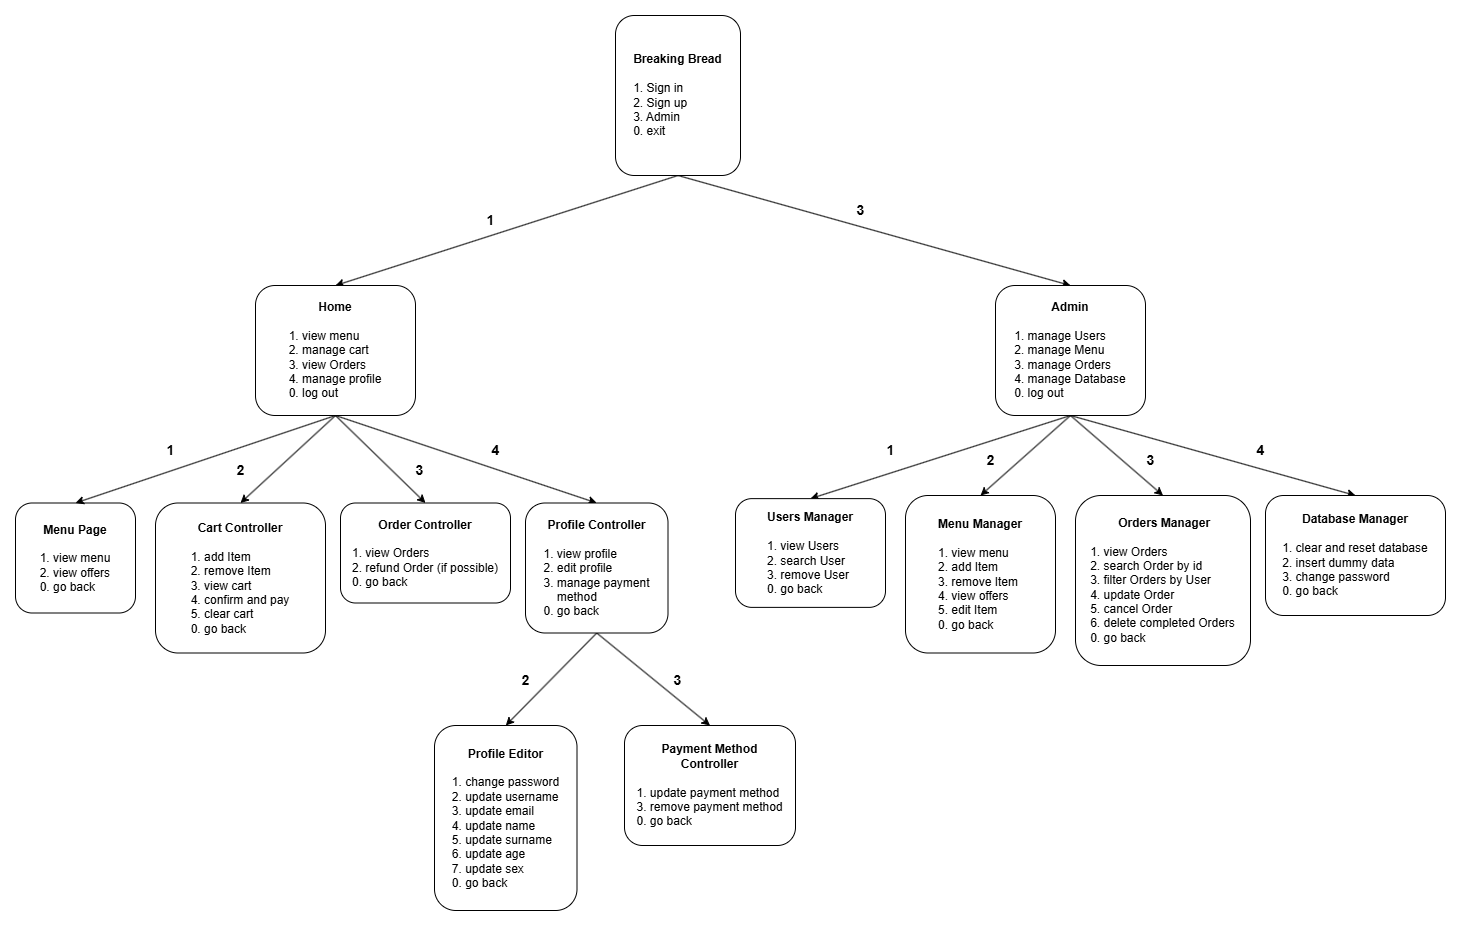

The diagram above was exported from draw.io. Its source (the exported page's mxGraphModel, read from the mxfile embedded in the PNG):
<mxGraphModel dx="2838" dy="1000" grid="1" gridSize="10" guides="1" tooltips="1" connect="1" arrows="1" fold="1" page="1" pageScale="1" pageWidth="1000" pageHeight="1100" math="0" shadow="0">
  <root>
    <mxCell id="0" />
    <mxCell id="1" parent="0" />
    <mxCell id="KR6J6oy_kNVi8iaHuJ6a-34" style="rounded=0;orthogonalLoop=1;jettySize=auto;html=1;exitX=0.5;exitY=1;exitDx=0;exitDy=0;entryX=0.5;entryY=0;entryDx=0;entryDy=0;" parent="1" source="-yrOAPc1ANaI30Ip3vUl-2" target="-yrOAPc1ANaI30Ip3vUl-22" edge="1">
      <mxGeometry relative="1" as="geometry" />
    </mxCell>
    <mxCell id="KR6J6oy_kNVi8iaHuJ6a-35" style="rounded=0;orthogonalLoop=1;jettySize=auto;html=1;exitX=0.5;exitY=1;exitDx=0;exitDy=0;entryX=0.5;entryY=0;entryDx=0;entryDy=0;" parent="1" source="-yrOAPc1ANaI30Ip3vUl-2" target="-yrOAPc1ANaI30Ip3vUl-58" edge="1">
      <mxGeometry relative="1" as="geometry" />
    </mxCell>
    <mxCell id="-yrOAPc1ANaI30Ip3vUl-2" value="&lt;b&gt;Breaking Bread&lt;br&gt;&lt;/b&gt;&lt;br&gt;&lt;div style=&quot;text-align: left;&quot;&gt;&lt;span style=&quot;background-color: transparent; color: light-dark(rgb(0, 0, 0), rgb(255, 255, 255));&quot;&gt;1. Sign in&lt;/span&gt;&lt;/div&gt;&lt;div style=&quot;text-align: left;&quot;&gt;2. Sign up&lt;/div&gt;&lt;div style=&quot;text-align: left;&quot;&gt;3. Admin&lt;/div&gt;&lt;div style=&quot;text-align: left;&quot;&gt;0. exit&lt;/div&gt;" style="rounded=1;whiteSpace=wrap;html=1;" parent="1" vertex="1">
      <mxGeometry x="510" y="30" width="125" height="160" as="geometry" />
    </mxCell>
    <mxCell id="-yrOAPc1ANaI30Ip3vUl-9" value="&lt;b&gt;Menu Page&lt;/b&gt;&lt;div&gt;&lt;br&gt;&lt;/div&gt;&lt;div style=&quot;text-align: left;&quot;&gt;1. view menu&lt;/div&gt;&lt;div style=&quot;text-align: left;&quot;&gt;2. view offers&lt;/div&gt;&lt;div style=&quot;text-align: left;&quot;&gt;0. go back&lt;/div&gt;" style="rounded=1;whiteSpace=wrap;html=1;" parent="1" vertex="1">
      <mxGeometry x="-90" y="517.5" width="120" height="110" as="geometry" />
    </mxCell>
    <mxCell id="-yrOAPc1ANaI30Ip3vUl-20" value="&lt;b&gt;Cart Controller&lt;/b&gt;&lt;br&gt;&lt;br&gt;&lt;div style=&quot;text-align: left;&quot;&gt;1. add Item&lt;/div&gt;&lt;div style=&quot;text-align: left;&quot;&gt;2. remove Item&lt;/div&gt;&lt;div style=&quot;text-align: left;&quot;&gt;3. view cart&lt;/div&gt;&lt;div style=&quot;text-align: left;&quot;&gt;4. confirm and pay&lt;/div&gt;&lt;div style=&quot;text-align: left;&quot;&gt;5. clear cart&lt;/div&gt;&lt;div style=&quot;text-align: left;&quot;&gt;0. go back&lt;/div&gt;" style="rounded=1;whiteSpace=wrap;html=1;" parent="1" vertex="1">
      <mxGeometry x="50" y="517.5" width="170" height="150" as="geometry" />
    </mxCell>
    <mxCell id="KR6J6oy_kNVi8iaHuJ6a-30" style="rounded=0;orthogonalLoop=1;jettySize=auto;html=1;exitX=0.5;exitY=1;exitDx=0;exitDy=0;entryX=0.5;entryY=0;entryDx=0;entryDy=0;" parent="1" source="-yrOAPc1ANaI30Ip3vUl-22" target="-yrOAPc1ANaI30Ip3vUl-40" edge="1">
      <mxGeometry relative="1" as="geometry">
        <mxPoint x="500" y="470" as="targetPoint" />
      </mxGeometry>
    </mxCell>
    <mxCell id="KR6J6oy_kNVi8iaHuJ6a-31" style="rounded=0;orthogonalLoop=1;jettySize=auto;html=1;exitX=0.5;exitY=1;exitDx=0;exitDy=0;entryX=0.5;entryY=0;entryDx=0;entryDy=0;" parent="1" source="-yrOAPc1ANaI30Ip3vUl-22" target="KR6J6oy_kNVi8iaHuJ6a-10" edge="1">
      <mxGeometry relative="1" as="geometry" />
    </mxCell>
    <mxCell id="KR6J6oy_kNVi8iaHuJ6a-32" style="rounded=0;orthogonalLoop=1;jettySize=auto;html=1;exitX=0.5;exitY=1;exitDx=0;exitDy=0;entryX=0.5;entryY=0;entryDx=0;entryDy=0;" parent="1" source="-yrOAPc1ANaI30Ip3vUl-22" target="-yrOAPc1ANaI30Ip3vUl-20" edge="1">
      <mxGeometry relative="1" as="geometry" />
    </mxCell>
    <mxCell id="KR6J6oy_kNVi8iaHuJ6a-33" style="rounded=0;orthogonalLoop=1;jettySize=auto;html=1;exitX=0.5;exitY=1;exitDx=0;exitDy=0;entryX=0.5;entryY=0;entryDx=0;entryDy=0;" parent="1" source="-yrOAPc1ANaI30Ip3vUl-22" target="-yrOAPc1ANaI30Ip3vUl-9" edge="1">
      <mxGeometry relative="1" as="geometry" />
    </mxCell>
    <mxCell id="-yrOAPc1ANaI30Ip3vUl-22" value="&lt;b&gt;Home&lt;/b&gt;&lt;div&gt;&lt;br&gt;&lt;/div&gt;&lt;div style=&quot;text-align: left;&quot;&gt;1. view menu&lt;/div&gt;&lt;div style=&quot;text-align: left;&quot;&gt;2. manage cart&lt;/div&gt;&lt;div style=&quot;text-align: left;&quot;&gt;3. view&lt;span style=&quot;background-color: transparent; color: light-dark(rgb(0, 0, 0), rgb(255, 255, 255));&quot;&gt;&amp;nbsp;Orders&lt;/span&gt;&lt;/div&gt;&lt;div style=&quot;text-align: left;&quot;&gt;4. manage profile&lt;/div&gt;&lt;div style=&quot;text-align: left;&quot;&gt;0. log out&lt;/div&gt;" style="rounded=1;whiteSpace=wrap;html=1;" parent="1" vertex="1">
      <mxGeometry x="150" y="300" width="160" height="130" as="geometry" />
    </mxCell>
    <mxCell id="KR6J6oy_kNVi8iaHuJ6a-36" style="rounded=0;orthogonalLoop=1;jettySize=auto;html=1;exitX=0.5;exitY=1;exitDx=0;exitDy=0;entryX=0.5;entryY=0;entryDx=0;entryDy=0;" parent="1" source="-yrOAPc1ANaI30Ip3vUl-40" target="KR6J6oy_kNVi8iaHuJ6a-4" edge="1">
      <mxGeometry relative="1" as="geometry" />
    </mxCell>
    <mxCell id="KR6J6oy_kNVi8iaHuJ6a-37" style="rounded=0;orthogonalLoop=1;jettySize=auto;html=1;exitX=0.5;exitY=1;exitDx=0;exitDy=0;entryX=0.5;entryY=0;entryDx=0;entryDy=0;" parent="1" source="-yrOAPc1ANaI30Ip3vUl-40" target="KR6J6oy_kNVi8iaHuJ6a-6" edge="1">
      <mxGeometry relative="1" as="geometry" />
    </mxCell>
    <mxCell id="-yrOAPc1ANaI30Ip3vUl-40" value="&lt;b&gt;Profile Controller&lt;/b&gt;&lt;div&gt;&lt;br&gt;&lt;/div&gt;&lt;div style=&quot;text-align: left;&quot;&gt;1. view profile&lt;/div&gt;&lt;div style=&quot;text-align: left;&quot;&gt;2. edit profile&lt;/div&gt;&lt;div style=&quot;text-align: left;&quot;&gt;3. manage payment&lt;br&gt;&amp;nbsp; &amp;nbsp; method&lt;/div&gt;&lt;div style=&quot;text-align: left;&quot;&gt;0. go back&lt;/div&gt;" style="rounded=1;whiteSpace=wrap;html=1;" parent="1" vertex="1">
      <mxGeometry x="420" y="517.5" width="142.5" height="130" as="geometry" />
    </mxCell>
    <mxCell id="KR6J6oy_kNVi8iaHuJ6a-38" style="rounded=0;orthogonalLoop=1;jettySize=auto;html=1;exitX=0.5;exitY=1;exitDx=0;exitDy=0;entryX=0.5;entryY=0;entryDx=0;entryDy=0;" parent="1" source="-yrOAPc1ANaI30Ip3vUl-58" target="KR6J6oy_kNVi8iaHuJ6a-12" edge="1">
      <mxGeometry relative="1" as="geometry" />
    </mxCell>
    <mxCell id="KR6J6oy_kNVi8iaHuJ6a-39" style="rounded=0;orthogonalLoop=1;jettySize=auto;html=1;exitX=0.5;exitY=1;exitDx=0;exitDy=0;entryX=0.5;entryY=0;entryDx=0;entryDy=0;" parent="1" source="-yrOAPc1ANaI30Ip3vUl-58" target="KR6J6oy_kNVi8iaHuJ6a-13" edge="1">
      <mxGeometry relative="1" as="geometry" />
    </mxCell>
    <mxCell id="KR6J6oy_kNVi8iaHuJ6a-40" style="rounded=0;orthogonalLoop=1;jettySize=auto;html=1;exitX=0.5;exitY=1;exitDx=0;exitDy=0;entryX=0.5;entryY=0;entryDx=0;entryDy=0;" parent="1" source="-yrOAPc1ANaI30Ip3vUl-58" target="KR6J6oy_kNVi8iaHuJ6a-14" edge="1">
      <mxGeometry relative="1" as="geometry" />
    </mxCell>
    <mxCell id="KR6J6oy_kNVi8iaHuJ6a-55" style="rounded=0;orthogonalLoop=1;jettySize=auto;html=1;exitX=0.5;exitY=1;exitDx=0;exitDy=0;entryX=0.5;entryY=0;entryDx=0;entryDy=0;" parent="1" source="-yrOAPc1ANaI30Ip3vUl-58" target="KR6J6oy_kNVi8iaHuJ6a-53" edge="1">
      <mxGeometry relative="1" as="geometry" />
    </mxCell>
    <mxCell id="-yrOAPc1ANaI30Ip3vUl-58" value="&lt;b&gt;Admin&lt;/b&gt;&lt;div&gt;&lt;br&gt;&lt;/div&gt;&lt;div style=&quot;text-align: left;&quot;&gt;1. manage Users&lt;/div&gt;&lt;div style=&quot;text-align: left;&quot;&gt;2. manage Menu&lt;/div&gt;&lt;div style=&quot;text-align: left;&quot;&gt;3. manage Orders&lt;/div&gt;&lt;div style=&quot;text-align: left;&quot;&gt;4. manage Database&lt;/div&gt;&lt;div style=&quot;text-align: left;&quot;&gt;0. log out&lt;/div&gt;" style="rounded=1;whiteSpace=wrap;html=1;" parent="1" vertex="1">
      <mxGeometry x="890" y="300" width="150" height="130" as="geometry" />
    </mxCell>
    <mxCell id="KR6J6oy_kNVi8iaHuJ6a-4" value="&lt;b&gt;Profile Editor&lt;br&gt;&lt;/b&gt;&lt;br&gt;&lt;div style=&quot;text-align: left;&quot;&gt;&lt;span style=&quot;background-color: transparent; color: light-dark(rgb(0, 0, 0), rgb(255, 255, 255));&quot;&gt;1. change password&lt;/span&gt;&lt;/div&gt;&lt;div style=&quot;text-align: left;&quot;&gt;&lt;span style=&quot;background-color: transparent; color: light-dark(rgb(0, 0, 0), rgb(255, 255, 255));&quot;&gt;2. update username&lt;/span&gt;&lt;/div&gt;&lt;div style=&quot;text-align: left;&quot;&gt;&lt;span style=&quot;background-color: transparent; color: light-dark(rgb(0, 0, 0), rgb(255, 255, 255));&quot;&gt;3. update email&lt;/span&gt;&lt;/div&gt;&lt;div style=&quot;text-align: left;&quot;&gt;4. update name&lt;/div&gt;&lt;div style=&quot;text-align: left;&quot;&gt;5. update surname&lt;/div&gt;&lt;div style=&quot;text-align: left;&quot;&gt;6. update age&lt;/div&gt;&lt;div style=&quot;text-align: left;&quot;&gt;7. update sex&lt;/div&gt;&lt;div style=&quot;text-align: left;&quot;&gt;0. go back&lt;/div&gt;" style="rounded=1;whiteSpace=wrap;html=1;" parent="1" vertex="1">
      <mxGeometry x="329" y="740" width="142.5" height="185" as="geometry" />
    </mxCell>
    <mxCell id="KR6J6oy_kNVi8iaHuJ6a-6" value="&lt;b&gt;Payment Method&lt;br&gt;Controller&lt;/b&gt;&lt;br&gt;&lt;br&gt;&lt;div style=&quot;text-align: left;&quot;&gt;&lt;span style=&quot;background-color: transparent; color: light-dark(rgb(0, 0, 0), rgb(255, 255, 255));&quot;&gt;1. update payment method&lt;/span&gt;&lt;/div&gt;&lt;div style=&quot;text-align: left;&quot;&gt;&lt;span style=&quot;background-color: transparent; color: light-dark(rgb(0, 0, 0), rgb(255, 255, 255));&quot;&gt;3. remove payment&amp;nbsp;&lt;/span&gt;&lt;span style=&quot;background-color: transparent; color: light-dark(rgb(0, 0, 0), rgb(255, 255, 255));&quot;&gt;method&lt;/span&gt;&lt;/div&gt;&lt;div style=&quot;text-align: left;&quot;&gt;0. go back&lt;/div&gt;" style="rounded=1;whiteSpace=wrap;html=1;" parent="1" vertex="1">
      <mxGeometry x="519" y="740" width="171" height="120" as="geometry" />
    </mxCell>
    <mxCell id="KR6J6oy_kNVi8iaHuJ6a-10" value="&lt;div&gt;&lt;b style=&quot;background-color: transparent; color: light-dark(rgb(0, 0, 0), rgb(255, 255, 255));&quot;&gt;Order Controller&lt;/b&gt;&lt;/div&gt;&lt;br&gt;&lt;div style=&quot;text-align: left;&quot;&gt;1. view Orders&lt;/div&gt;&lt;div style=&quot;text-align: left;&quot;&gt;2. refund&lt;span style=&quot;background-color: transparent; color: light-dark(rgb(0, 0, 0), rgb(255, 255, 255));&quot;&gt;&amp;nbsp;Order (if possible)&lt;/span&gt;&lt;/div&gt;&lt;div style=&quot;text-align: left;&quot;&gt;0. go back&lt;/div&gt;" style="rounded=1;whiteSpace=wrap;html=1;" parent="1" vertex="1">
      <mxGeometry x="235" y="517.5" width="170" height="100" as="geometry" />
    </mxCell>
    <mxCell id="KR6J6oy_kNVi8iaHuJ6a-12" value="&lt;div&gt;&lt;b&gt;Users Manager&lt;/b&gt;&lt;/div&gt;&lt;div&gt;&lt;br&gt;&lt;/div&gt;&lt;div style=&quot;text-align: left;&quot;&gt;1. view Users&lt;br&gt;&lt;/div&gt;&lt;div style=&quot;text-align: left;&quot;&gt;2. search User&lt;/div&gt;&lt;div style=&quot;text-align: left;&quot;&gt;3. remove User&lt;/div&gt;&lt;div style=&quot;text-align: left;&quot;&gt;0. go back&lt;/div&gt;" style="rounded=1;whiteSpace=wrap;html=1;" parent="1" vertex="1">
      <mxGeometry x="630" y="513.13" width="150" height="108.75" as="geometry" />
    </mxCell>
    <mxCell id="KR6J6oy_kNVi8iaHuJ6a-13" value="&lt;div&gt;&amp;nbsp;&lt;b&gt;Orders Manager&lt;/b&gt;&lt;/div&gt;&lt;div&gt;&lt;br&gt;&lt;/div&gt;&lt;div style=&quot;text-align: left;&quot;&gt;1. view Orders&lt;/div&gt;&lt;div style=&quot;text-align: left;&quot;&gt;2. search Order by id&lt;/div&gt;&lt;div style=&quot;text-align: left;&quot;&gt;3. filter Orders by User&lt;/div&gt;&lt;div style=&quot;text-align: left;&quot;&gt;4. update Order&lt;/div&gt;&lt;div style=&quot;text-align: left;&quot;&gt;5. cancel Order&lt;/div&gt;&lt;div style=&quot;text-align: left;&quot;&gt;6. delete completed Orders&lt;/div&gt;&lt;div style=&quot;text-align: left;&quot;&gt;0. go back&lt;/div&gt;" style="rounded=1;whiteSpace=wrap;html=1;" parent="1" vertex="1">
      <mxGeometry x="970" y="510" width="175" height="170" as="geometry" />
    </mxCell>
    <mxCell id="KR6J6oy_kNVi8iaHuJ6a-14" value="&lt;div&gt;&lt;b&gt;Menu Manager&lt;/b&gt;&lt;/div&gt;&lt;div&gt;&lt;br&gt;&lt;/div&gt;&lt;div style=&quot;text-align: left;&quot;&gt;1. view menu&lt;br&gt;&lt;/div&gt;&lt;div style=&quot;text-align: left;&quot;&gt;&lt;span style=&quot;background-color: transparent; color: light-dark(rgb(0, 0, 0), rgb(255, 255, 255));&quot;&gt;2. add Item&lt;/span&gt;&lt;/div&gt;&lt;div style=&quot;text-align: left;&quot;&gt;3. remove Item&lt;/div&gt;&lt;div style=&quot;text-align: left;&quot;&gt;4. view offers&lt;br&gt;5. edit Item&lt;/div&gt;&lt;div style=&quot;text-align: left;&quot;&gt;&lt;span style=&quot;background-color: transparent; color: light-dark(rgb(0, 0, 0), rgb(255, 255, 255));&quot;&gt;0. go back&lt;/span&gt;&lt;/div&gt;" style="rounded=1;whiteSpace=wrap;html=1;" parent="1" vertex="1">
      <mxGeometry x="800" y="510" width="150" height="157.5" as="geometry" />
    </mxCell>
    <mxCell id="KR6J6oy_kNVi8iaHuJ6a-41" value="&lt;b&gt;&lt;font style=&quot;font-size: 14px;&quot;&gt;1&lt;/font&gt;&lt;/b&gt;" style="text;html=1;align=center;verticalAlign=middle;resizable=0;points=[];autosize=1;strokeColor=none;fillColor=none;" parent="1" vertex="1">
      <mxGeometry x="370" y="220" width="30" height="30" as="geometry" />
    </mxCell>
    <mxCell id="KR6J6oy_kNVi8iaHuJ6a-42" value="&lt;span style=&quot;font-size: 14px;&quot;&gt;&lt;b&gt;3&lt;/b&gt;&lt;/span&gt;" style="text;html=1;align=center;verticalAlign=middle;resizable=0;points=[];autosize=1;strokeColor=none;fillColor=none;" parent="1" vertex="1">
      <mxGeometry x="740" y="210" width="30" height="30" as="geometry" />
    </mxCell>
    <mxCell id="KR6J6oy_kNVi8iaHuJ6a-43" value="&lt;b&gt;&lt;font style=&quot;font-size: 14px;&quot;&gt;1&lt;/font&gt;&lt;/b&gt;" style="text;html=1;align=center;verticalAlign=middle;resizable=0;points=[];autosize=1;strokeColor=none;fillColor=none;" parent="1" vertex="1">
      <mxGeometry x="50" y="450" width="30" height="30" as="geometry" />
    </mxCell>
    <mxCell id="KR6J6oy_kNVi8iaHuJ6a-44" value="&lt;span style=&quot;font-size: 14px;&quot;&gt;&lt;b&gt;2&lt;/b&gt;&lt;/span&gt;" style="text;html=1;align=center;verticalAlign=middle;resizable=0;points=[];autosize=1;strokeColor=none;fillColor=none;" parent="1" vertex="1">
      <mxGeometry x="120" y="470" width="30" height="30" as="geometry" />
    </mxCell>
    <mxCell id="KR6J6oy_kNVi8iaHuJ6a-45" value="&lt;span style=&quot;font-size: 14px;&quot;&gt;&lt;b&gt;3&lt;/b&gt;&lt;/span&gt;" style="text;html=1;align=center;verticalAlign=middle;resizable=0;points=[];autosize=1;strokeColor=none;fillColor=none;" parent="1" vertex="1">
      <mxGeometry x="299" y="470" width="30" height="30" as="geometry" />
    </mxCell>
    <mxCell id="KR6J6oy_kNVi8iaHuJ6a-46" value="&lt;span style=&quot;font-size: 14px;&quot;&gt;&lt;b&gt;4&lt;/b&gt;&lt;/span&gt;" style="text;html=1;align=center;verticalAlign=middle;resizable=0;points=[];autosize=1;strokeColor=none;fillColor=none;" parent="1" vertex="1">
      <mxGeometry x="375" y="450" width="30" height="30" as="geometry" />
    </mxCell>
    <mxCell id="KR6J6oy_kNVi8iaHuJ6a-47" value="&lt;span style=&quot;font-size: 14px;&quot;&gt;&lt;b&gt;1&lt;/b&gt;&lt;/span&gt;" style="text;html=1;align=center;verticalAlign=middle;resizable=0;points=[];autosize=1;strokeColor=none;fillColor=none;" parent="1" vertex="1">
      <mxGeometry x="770" y="450" width="30" height="30" as="geometry" />
    </mxCell>
    <mxCell id="KR6J6oy_kNVi8iaHuJ6a-49" value="&lt;span style=&quot;font-size: 14px;&quot;&gt;&lt;b&gt;2&lt;/b&gt;&lt;/span&gt;" style="text;html=1;align=center;verticalAlign=middle;resizable=0;points=[];autosize=1;strokeColor=none;fillColor=none;" parent="1" vertex="1">
      <mxGeometry x="870" y="460" width="30" height="30" as="geometry" />
    </mxCell>
    <mxCell id="KR6J6oy_kNVi8iaHuJ6a-50" value="&lt;span style=&quot;font-size: 14px;&quot;&gt;&lt;b&gt;3&lt;/b&gt;&lt;/span&gt;" style="text;html=1;align=center;verticalAlign=middle;resizable=0;points=[];autosize=1;strokeColor=none;fillColor=none;" parent="1" vertex="1">
      <mxGeometry x="1030" y="460" width="30" height="30" as="geometry" />
    </mxCell>
    <mxCell id="KR6J6oy_kNVi8iaHuJ6a-51" value="&lt;span style=&quot;font-size: 14px;&quot;&gt;&lt;b&gt;2&lt;/b&gt;&lt;/span&gt;" style="text;html=1;align=center;verticalAlign=middle;resizable=0;points=[];autosize=1;strokeColor=none;fillColor=none;" parent="1" vertex="1">
      <mxGeometry x="405" y="680" width="30" height="30" as="geometry" />
    </mxCell>
    <mxCell id="KR6J6oy_kNVi8iaHuJ6a-52" value="&lt;span style=&quot;font-size: 14px;&quot;&gt;&lt;b&gt;3&lt;/b&gt;&lt;/span&gt;" style="text;html=1;align=center;verticalAlign=middle;resizable=0;points=[];autosize=1;strokeColor=none;fillColor=none;" parent="1" vertex="1">
      <mxGeometry x="557.5" y="680" width="30" height="30" as="geometry" />
    </mxCell>
    <mxCell id="KR6J6oy_kNVi8iaHuJ6a-53" value="&lt;div&gt;&lt;b&gt;Database Manager&lt;/b&gt;&lt;/div&gt;&lt;div&gt;&lt;br&gt;&lt;/div&gt;&lt;div style=&quot;text-align: left;&quot;&gt;1. clear and reset database&lt;br&gt;&lt;/div&gt;&lt;div style=&quot;text-align: left;&quot;&gt;2. insert dummy data&lt;/div&gt;&lt;div style=&quot;text-align: left;&quot;&gt;3. change password&lt;/div&gt;&lt;div style=&quot;text-align: left;&quot;&gt;0. go back&lt;/div&gt;" style="rounded=1;whiteSpace=wrap;html=1;" parent="1" vertex="1">
      <mxGeometry x="1160" y="510" width="180" height="120" as="geometry" />
    </mxCell>
    <mxCell id="KR6J6oy_kNVi8iaHuJ6a-56" value="&lt;span style=&quot;font-size: 14px;&quot;&gt;&lt;b&gt;4&lt;/b&gt;&lt;/span&gt;" style="text;html=1;align=center;verticalAlign=middle;resizable=0;points=[];autosize=1;strokeColor=none;fillColor=none;" parent="1" vertex="1">
      <mxGeometry x="1140" y="450" width="30" height="30" as="geometry" />
    </mxCell>
  </root>
</mxGraphModel>